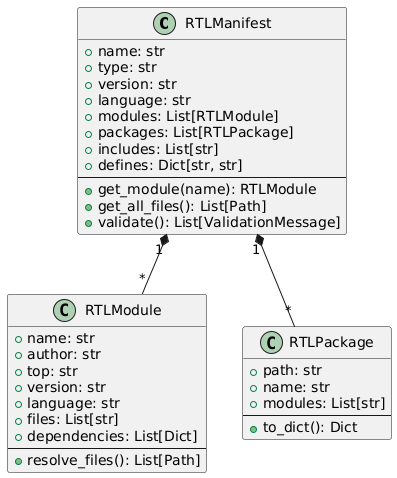

The diagram above was rendered by PlantUML. Its source (embedded in the PNG):
@startuml
skinparam backgroundColor transparent
skinparam defaultFontName sans-serif

class RTLManifest {
   +name: str
   +type: str
   +version: str
   +language: str
   +modules: List[RTLModule]
   +packages: List[RTLPackage]
   +includes: List[str]
   +defines: Dict[str, str]
   --
   +get_module(name): RTLModule
   +get_all_files(): List[Path]
   +validate(): List[ValidationMessage]
}

class RTLModule {
   +name: str
   +author: str
   +top: str
   +version: str
   +language: str
   +files: List[str]
   +dependencies: List[Dict]
   --
   +resolve_files(): List[Path]
}

class RTLPackage {
   +path: str
   +name: str
   +modules: List[str]
   --
   +to_dict(): Dict
}

RTLManifest "1" *-- "*" RTLModule
RTLManifest "1" *-- "*" RTLPackage
@enduml